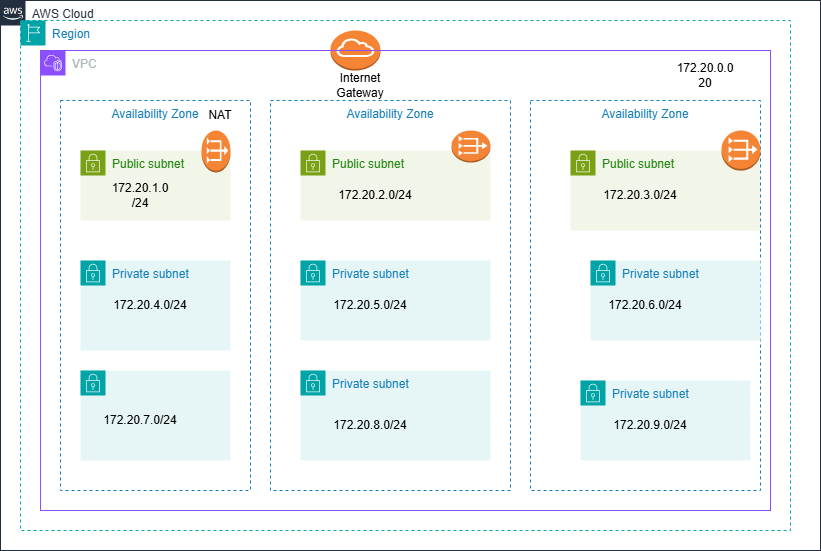

The diagram above was exported from draw.io. Its source (the exported page's mxGraphModel, read from the mxfile embedded in the PNG):
<mxGraphModel dx="1113" dy="387" grid="1" gridSize="10" guides="1" tooltips="1" connect="1" arrows="1" fold="1" page="1" pageScale="1" pageWidth="850" pageHeight="1100" math="0" shadow="0">
  <root>
    <mxCell id="0" />
    <mxCell id="1" parent="0" />
    <mxCell id="IujGsLvO4GhrSnlEfPkP-1" value="AWS Cloud" style="points=[[0,0],[0.25,0],[0.5,0],[0.75,0],[1,0],[1,0.25],[1,0.5],[1,0.75],[1,1],[0.75,1],[0.5,1],[0.25,1],[0,1],[0,0.75],[0,0.5],[0,0.25]];outlineConnect=0;gradientColor=none;html=1;whiteSpace=wrap;fontSize=12;fontStyle=0;container=1;pointerEvents=0;collapsible=0;recursiveResize=0;shape=mxgraph.aws4.group;grIcon=mxgraph.aws4.group_aws_cloud_alt;strokeColor=#232F3E;fillColor=none;verticalAlign=top;align=left;spacingLeft=30;fontColor=#232F3E;dashed=0;" parent="1" vertex="1">
      <mxGeometry x="20" y="20" width="820" height="550" as="geometry" />
    </mxCell>
    <mxCell id="IujGsLvO4GhrSnlEfPkP-2" value="Region" style="points=[[0,0],[0.25,0],[0.5,0],[0.75,0],[1,0],[1,0.25],[1,0.5],[1,0.75],[1,1],[0.75,1],[0.5,1],[0.25,1],[0,1],[0,0.75],[0,0.5],[0,0.25]];outlineConnect=0;gradientColor=none;html=1;whiteSpace=wrap;fontSize=12;fontStyle=0;container=1;pointerEvents=0;collapsible=0;recursiveResize=0;shape=mxgraph.aws4.group;grIcon=mxgraph.aws4.group_region;strokeColor=#00A4A6;fillColor=none;verticalAlign=top;align=left;spacingLeft=30;fontColor=#147EBA;dashed=1;" parent="1" vertex="1">
      <mxGeometry x="40" y="40" width="770" height="510" as="geometry" />
    </mxCell>
    <mxCell id="XH_Mans0b8HNkGi_dRQs-5" value="" style="outlineConnect=0;dashed=0;verticalLabelPosition=bottom;verticalAlign=top;align=center;html=1;shape=mxgraph.aws3.internet_gateway;fillColor=#F58534;gradientColor=none;" vertex="1" parent="IujGsLvO4GhrSnlEfPkP-2">
      <mxGeometry x="310" y="10" width="50" height="40" as="geometry" />
    </mxCell>
    <mxCell id="IujGsLvO4GhrSnlEfPkP-4" value="VPC" style="points=[[0,0],[0.25,0],[0.5,0],[0.75,0],[1,0],[1,0.25],[1,0.5],[1,0.75],[1,1],[0.75,1],[0.5,1],[0.25,1],[0,1],[0,0.75],[0,0.5],[0,0.25]];outlineConnect=0;gradientColor=none;html=1;whiteSpace=wrap;fontSize=12;fontStyle=0;container=1;pointerEvents=0;collapsible=0;recursiveResize=0;shape=mxgraph.aws4.group;grIcon=mxgraph.aws4.group_vpc2;strokeColor=#8C4FFF;fillColor=none;verticalAlign=top;align=left;spacingLeft=30;fontColor=#AAB7B8;dashed=0;" parent="1" vertex="1">
      <mxGeometry x="60" y="70" width="730" height="460" as="geometry" />
    </mxCell>
    <mxCell id="XH_Mans0b8HNkGi_dRQs-1" value="Availability Zone" style="fillColor=none;strokeColor=#147EBA;dashed=1;verticalAlign=top;fontStyle=0;fontColor=#147EBA;whiteSpace=wrap;html=1;" vertex="1" parent="IujGsLvO4GhrSnlEfPkP-4">
      <mxGeometry x="20" y="50" width="190" height="390" as="geometry" />
    </mxCell>
    <mxCell id="XH_Mans0b8HNkGi_dRQs-6" value="Internet Gateway" style="text;html=1;align=center;verticalAlign=middle;whiteSpace=wrap;rounded=0;" vertex="1" parent="IujGsLvO4GhrSnlEfPkP-4">
      <mxGeometry x="290" y="20" width="60" height="30" as="geometry" />
    </mxCell>
    <mxCell id="XH_Mans0b8HNkGi_dRQs-8" value="172.20.0.0 20" style="text;html=1;align=center;verticalAlign=middle;whiteSpace=wrap;rounded=0;" vertex="1" parent="IujGsLvO4GhrSnlEfPkP-4">
      <mxGeometry x="630" y="10" width="70" height="30" as="geometry" />
    </mxCell>
    <mxCell id="XH_Mans0b8HNkGi_dRQs-17" value="Public subnet" style="points=[[0,0],[0.25,0],[0.5,0],[0.75,0],[1,0],[1,0.25],[1,0.5],[1,0.75],[1,1],[0.75,1],[0.5,1],[0.25,1],[0,1],[0,0.75],[0,0.5],[0,0.25]];outlineConnect=0;gradientColor=none;html=1;whiteSpace=wrap;fontSize=12;fontStyle=0;container=1;pointerEvents=0;collapsible=0;recursiveResize=0;shape=mxgraph.aws4.group;grIcon=mxgraph.aws4.group_security_group;grStroke=0;strokeColor=#7AA116;fillColor=#F2F6E8;verticalAlign=top;align=left;spacingLeft=30;fontColor=#248814;dashed=0;" vertex="1" parent="IujGsLvO4GhrSnlEfPkP-4">
      <mxGeometry x="40" y="100" width="150" height="70" as="geometry" />
    </mxCell>
    <mxCell id="XH_Mans0b8HNkGi_dRQs-31" value="172.20.1.0 /24" style="text;html=1;align=center;verticalAlign=middle;whiteSpace=wrap;rounded=0;" vertex="1" parent="XH_Mans0b8HNkGi_dRQs-17">
      <mxGeometry x="30" y="30" width="60" height="30" as="geometry" />
    </mxCell>
    <mxCell id="XH_Mans0b8HNkGi_dRQs-19" value="Private subnet" style="points=[[0,0],[0.25,0],[0.5,0],[0.75,0],[1,0],[1,0.25],[1,0.5],[1,0.75],[1,1],[0.75,1],[0.5,1],[0.25,1],[0,1],[0,0.75],[0,0.5],[0,0.25]];outlineConnect=0;gradientColor=none;html=1;whiteSpace=wrap;fontSize=12;fontStyle=0;container=1;pointerEvents=0;collapsible=0;recursiveResize=0;shape=mxgraph.aws4.group;grIcon=mxgraph.aws4.group_security_group;grStroke=0;strokeColor=#00A4A6;fillColor=#E6F6F7;verticalAlign=top;align=left;spacingLeft=30;fontColor=#147EBA;dashed=0;" vertex="1" parent="IujGsLvO4GhrSnlEfPkP-4">
      <mxGeometry x="40" y="210" width="150" height="90" as="geometry" />
    </mxCell>
    <mxCell id="XH_Mans0b8HNkGi_dRQs-21" value="" style="points=[[0,0],[0.25,0],[0.5,0],[0.75,0],[1,0],[1,0.25],[1,0.5],[1,0.75],[1,1],[0.75,1],[0.5,1],[0.25,1],[0,1],[0,0.75],[0,0.5],[0,0.25]];outlineConnect=0;gradientColor=none;html=1;whiteSpace=wrap;fontSize=12;fontStyle=0;container=1;pointerEvents=0;collapsible=0;recursiveResize=0;shape=mxgraph.aws4.group;grIcon=mxgraph.aws4.group_security_group;grStroke=0;strokeColor=#00A4A6;fillColor=#E6F6F7;verticalAlign=top;align=left;spacingLeft=30;fontColor=#147EBA;dashed=0;" vertex="1" parent="IujGsLvO4GhrSnlEfPkP-4">
      <mxGeometry x="40" y="320" width="150" height="90" as="geometry" />
    </mxCell>
    <mxCell id="XH_Mans0b8HNkGi_dRQs-38" value="172.20.7.0/24" style="text;html=1;align=center;verticalAlign=middle;whiteSpace=wrap;rounded=0;" vertex="1" parent="XH_Mans0b8HNkGi_dRQs-21">
      <mxGeometry x="30" y="35" width="60" height="30" as="geometry" />
    </mxCell>
    <mxCell id="XH_Mans0b8HNkGi_dRQs-25" value="Public subnet" style="points=[[0,0],[0.25,0],[0.5,0],[0.75,0],[1,0],[1,0.25],[1,0.5],[1,0.75],[1,1],[0.75,1],[0.5,1],[0.25,1],[0,1],[0,0.75],[0,0.5],[0,0.25]];outlineConnect=0;gradientColor=none;html=1;whiteSpace=wrap;fontSize=12;fontStyle=0;container=1;pointerEvents=0;collapsible=0;recursiveResize=0;shape=mxgraph.aws4.group;grIcon=mxgraph.aws4.group_security_group;grStroke=0;strokeColor=#7AA116;fillColor=#F2F6E8;verticalAlign=top;align=left;spacingLeft=30;fontColor=#248814;dashed=0;" vertex="1" parent="IujGsLvO4GhrSnlEfPkP-4">
      <mxGeometry x="530" y="100" width="190" height="80" as="geometry" />
    </mxCell>
    <mxCell id="XH_Mans0b8HNkGi_dRQs-30" value="Availability Zone" style="fillColor=none;strokeColor=#147EBA;dashed=1;verticalAlign=top;fontStyle=0;fontColor=#147EBA;whiteSpace=wrap;html=1;" vertex="1" parent="XH_Mans0b8HNkGi_dRQs-25">
      <mxGeometry x="-40" y="-50" width="230" height="390" as="geometry" />
    </mxCell>
    <mxCell id="XH_Mans0b8HNkGi_dRQs-33" value="172.20.3.0/24" style="text;html=1;align=center;verticalAlign=middle;whiteSpace=wrap;rounded=0;" vertex="1" parent="XH_Mans0b8HNkGi_dRQs-25">
      <mxGeometry x="40" y="30" width="60" height="30" as="geometry" />
    </mxCell>
    <mxCell id="XH_Mans0b8HNkGi_dRQs-36" value="Text" style="text;html=1;align=center;verticalAlign=middle;whiteSpace=wrap;rounded=0;" vertex="1" parent="XH_Mans0b8HNkGi_dRQs-25">
      <mxGeometry x="45" y="140" width="60" height="30" as="geometry" />
    </mxCell>
    <mxCell id="XH_Mans0b8HNkGi_dRQs-40" value="172.20.9.0/24&lt;div&gt;&lt;br&gt;&lt;/div&gt;" style="text;html=1;align=center;verticalAlign=middle;whiteSpace=wrap;rounded=0;" vertex="1" parent="XH_Mans0b8HNkGi_dRQs-25">
      <mxGeometry x="40" y="270" width="60" height="30" as="geometry" />
    </mxCell>
    <mxCell id="XH_Mans0b8HNkGi_dRQs-26" value="Private subnet" style="points=[[0,0],[0.25,0],[0.5,0],[0.75,0],[1,0],[1,0.25],[1,0.5],[1,0.75],[1,1],[0.75,1],[0.5,1],[0.25,1],[0,1],[0,0.75],[0,0.5],[0,0.25]];outlineConnect=0;gradientColor=none;html=1;whiteSpace=wrap;fontSize=12;fontStyle=0;container=1;pointerEvents=0;collapsible=0;recursiveResize=0;shape=mxgraph.aws4.group;grIcon=mxgraph.aws4.group_security_group;grStroke=0;strokeColor=#00A4A6;fillColor=#E6F6F7;verticalAlign=top;align=left;spacingLeft=30;fontColor=#147EBA;dashed=0;" vertex="1" parent="IujGsLvO4GhrSnlEfPkP-4">
      <mxGeometry x="550" y="210" width="170" height="80" as="geometry" />
    </mxCell>
    <mxCell id="XH_Mans0b8HNkGi_dRQs-37" value="172.20.6.0/24" style="text;html=1;align=center;verticalAlign=middle;whiteSpace=wrap;rounded=0;" vertex="1" parent="XH_Mans0b8HNkGi_dRQs-26">
      <mxGeometry x="25" y="30" width="60" height="30" as="geometry" />
    </mxCell>
    <mxCell id="XH_Mans0b8HNkGi_dRQs-28" value="Private subnet" style="points=[[0,0],[0.25,0],[0.5,0],[0.75,0],[1,0],[1,0.25],[1,0.5],[1,0.75],[1,1],[0.75,1],[0.5,1],[0.25,1],[0,1],[0,0.75],[0,0.5],[0,0.25]];outlineConnect=0;gradientColor=none;html=1;whiteSpace=wrap;fontSize=12;fontStyle=0;container=1;pointerEvents=0;collapsible=0;recursiveResize=0;shape=mxgraph.aws4.group;grIcon=mxgraph.aws4.group_security_group;grStroke=0;strokeColor=#00A4A6;fillColor=#E6F6F7;verticalAlign=top;align=left;spacingLeft=30;fontColor=#147EBA;dashed=0;" vertex="1" parent="IujGsLvO4GhrSnlEfPkP-4">
      <mxGeometry x="540" y="330" width="170" height="80" as="geometry" />
    </mxCell>
    <mxCell id="XH_Mans0b8HNkGi_dRQs-41" value="172.20.9.0/24" style="text;html=1;align=center;verticalAlign=middle;whiteSpace=wrap;rounded=0;" vertex="1" parent="XH_Mans0b8HNkGi_dRQs-28">
      <mxGeometry x="40" y="30" width="60" height="30" as="geometry" />
    </mxCell>
    <mxCell id="XH_Mans0b8HNkGi_dRQs-34" value="172.20.4.0/24" style="text;html=1;align=center;verticalAlign=middle;whiteSpace=wrap;rounded=0;" vertex="1" parent="IujGsLvO4GhrSnlEfPkP-4">
      <mxGeometry x="80" y="240" width="60" height="30" as="geometry" />
    </mxCell>
    <mxCell id="XH_Mans0b8HNkGi_dRQs-43" value="" style="outlineConnect=0;dashed=0;verticalLabelPosition=bottom;verticalAlign=top;align=center;html=1;shape=mxgraph.aws3.vpc_nat_gateway;fillColor=#F58534;gradientColor=none;" vertex="1" parent="IujGsLvO4GhrSnlEfPkP-4">
      <mxGeometry x="161" y="80" width="29" height="42" as="geometry" />
    </mxCell>
    <mxCell id="XH_Mans0b8HNkGi_dRQs-46" value="NAT" style="text;html=1;align=center;verticalAlign=middle;whiteSpace=wrap;rounded=0;" vertex="1" parent="IujGsLvO4GhrSnlEfPkP-4">
      <mxGeometry x="150" y="50" width="60" height="30" as="geometry" />
    </mxCell>
    <mxCell id="XH_Mans0b8HNkGi_dRQs-9" value="Public subnet" style="points=[[0,0],[0.25,0],[0.5,0],[0.75,0],[1,0],[1,0.25],[1,0.5],[1,0.75],[1,1],[0.75,1],[0.5,1],[0.25,1],[0,1],[0,0.75],[0,0.5],[0,0.25]];outlineConnect=0;gradientColor=none;html=1;whiteSpace=wrap;fontSize=12;fontStyle=0;container=1;pointerEvents=0;collapsible=0;recursiveResize=0;shape=mxgraph.aws4.group;grIcon=mxgraph.aws4.group_security_group;grStroke=0;strokeColor=#7AA116;fillColor=#F2F6E8;verticalAlign=top;align=left;spacingLeft=30;fontColor=#248814;dashed=0;" vertex="1" parent="1">
      <mxGeometry x="320" y="170" width="190" height="70" as="geometry" />
    </mxCell>
    <mxCell id="XH_Mans0b8HNkGi_dRQs-15" value="Private subnet" style="points=[[0,0],[0.25,0],[0.5,0],[0.75,0],[1,0],[1,0.25],[1,0.5],[1,0.75],[1,1],[0.75,1],[0.5,1],[0.25,1],[0,1],[0,0.75],[0,0.5],[0,0.25]];outlineConnect=0;gradientColor=none;html=1;whiteSpace=wrap;fontSize=12;fontStyle=0;container=1;pointerEvents=0;collapsible=0;recursiveResize=0;shape=mxgraph.aws4.group;grIcon=mxgraph.aws4.group_security_group;grStroke=0;strokeColor=#00A4A6;fillColor=#E6F6F7;verticalAlign=top;align=left;spacingLeft=30;fontColor=#147EBA;dashed=0;" vertex="1" parent="1">
      <mxGeometry x="320" y="280" width="190" height="80" as="geometry" />
    </mxCell>
    <mxCell id="XH_Mans0b8HNkGi_dRQs-16" value="Private subnet" style="points=[[0,0],[0.25,0],[0.5,0],[0.75,0],[1,0],[1,0.25],[1,0.5],[1,0.75],[1,1],[0.75,1],[0.5,1],[0.25,1],[0,1],[0,0.75],[0,0.5],[0,0.25]];outlineConnect=0;gradientColor=none;html=1;whiteSpace=wrap;fontSize=12;fontStyle=0;container=1;pointerEvents=0;collapsible=0;recursiveResize=0;shape=mxgraph.aws4.group;grIcon=mxgraph.aws4.group_security_group;grStroke=0;strokeColor=#00A4A6;fillColor=#E6F6F7;verticalAlign=top;align=left;spacingLeft=30;fontColor=#147EBA;dashed=0;" vertex="1" parent="1">
      <mxGeometry x="320" y="390" width="190" height="90" as="geometry" />
    </mxCell>
    <mxCell id="XH_Mans0b8HNkGi_dRQs-29" value="Availability Zone" style="fillColor=none;strokeColor=#147EBA;dashed=1;verticalAlign=top;fontStyle=0;fontColor=#147EBA;whiteSpace=wrap;html=1;" vertex="1" parent="1">
      <mxGeometry x="290" y="120" width="240" height="390" as="geometry" />
    </mxCell>
    <mxCell id="XH_Mans0b8HNkGi_dRQs-32" value="172.20.2.0/24" style="text;html=1;align=center;verticalAlign=middle;whiteSpace=wrap;rounded=0;" vertex="1" parent="1">
      <mxGeometry x="365" y="200" width="60" height="30" as="geometry" />
    </mxCell>
    <mxCell id="XH_Mans0b8HNkGi_dRQs-35" value="172.20.5.0/24" style="text;html=1;align=center;verticalAlign=middle;whiteSpace=wrap;rounded=0;" vertex="1" parent="1">
      <mxGeometry x="360" y="310" width="60" height="30" as="geometry" />
    </mxCell>
    <mxCell id="XH_Mans0b8HNkGi_dRQs-39" value="172.20.8.0/24" style="text;html=1;align=center;verticalAlign=middle;whiteSpace=wrap;rounded=0;" vertex="1" parent="1">
      <mxGeometry x="360" y="430" width="60" height="30" as="geometry" />
    </mxCell>
    <mxCell id="XH_Mans0b8HNkGi_dRQs-44" value="" style="outlineConnect=0;dashed=0;verticalLabelPosition=bottom;verticalAlign=top;align=center;html=1;shape=mxgraph.aws3.vpc_nat_gateway;fillColor=#F58536;gradientColor=none;" vertex="1" parent="1">
      <mxGeometry x="471" y="150" width="39" height="32" as="geometry" />
    </mxCell>
    <mxCell id="XH_Mans0b8HNkGi_dRQs-45" value="" style="outlineConnect=0;dashed=0;verticalLabelPosition=bottom;verticalAlign=top;align=center;html=1;shape=mxgraph.aws3.vpc_nat_gateway;fillColor=#F58534;gradientColor=none;" vertex="1" parent="1">
      <mxGeometry x="741" y="150" width="39" height="40" as="geometry" />
    </mxCell>
  </root>
</mxGraphModel>